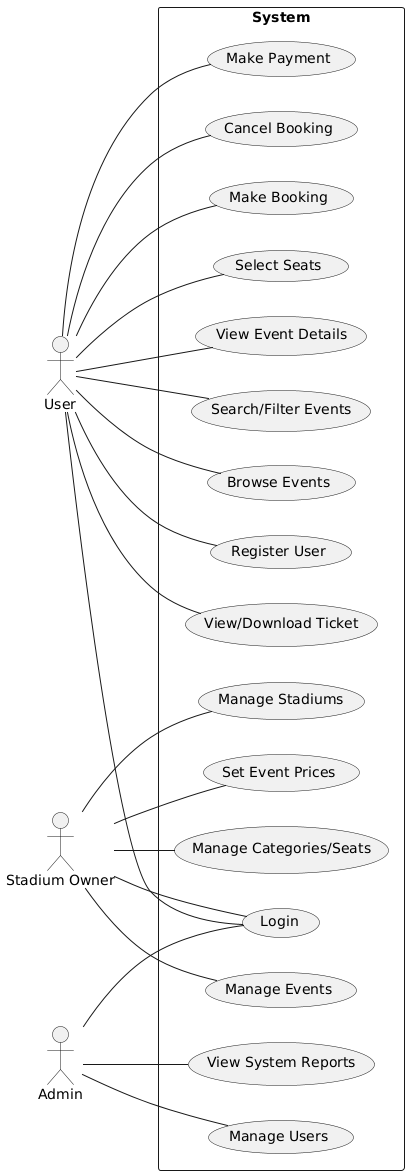

The diagram above was rendered by PlantUML. Its source (embedded in the PNG):
@startuml
left to right direction

actor User
actor "Stadium Owner"
actor Admin

rectangle System {
    usecase "Register User" as RegisterUser
    usecase "Login" as Login
    usecase "Browse Events" as BrowseEvents
    usecase "Search/Filter Events" as SearchEvents
    usecase "View Event Details" as ViewEventDetails
    usecase "Select Seats" as SelectSeats
    usecase "Make Booking" as MakeBooking
    usecase "Cancel Booking" as CancelBooking
    usecase "Make Payment" as MakePayment
    usecase "View/Download Ticket" as ViewTicket

    usecase "Manage Stadiums" as ManageStadiums
    usecase "Manage Events" as ManageEvents
    usecase "Manage Categories/Seats" as ManageCategoriesSeats
    usecase "Set Event Prices" as SetEventPrices

    usecase "Manage Users" as ManageUsers
    usecase "View System Reports" as ViewReports
}

User -- RegisterUser
User -- Login
User -- BrowseEvents
User -- SearchEvents
User -- ViewEventDetails
User -- SelectSeats
User -- MakeBooking
User -- CancelBooking
User -- MakePayment
User -- ViewTicket

"Stadium Owner" -- Login
"Stadium Owner" -- ManageStadiums
"Stadium Owner" -- ManageEvents
"Stadium Owner" -- ManageCategoriesSeats
"Stadium Owner" -- SetEventPrices

Admin -- Login
Admin -- ManageUsers
Admin -- ViewReports
@enduml